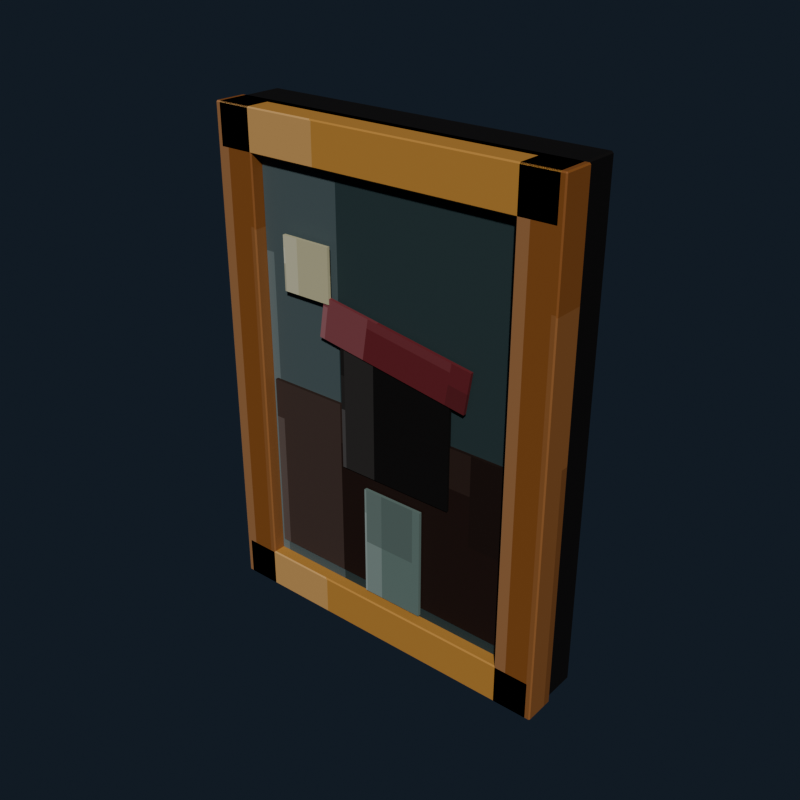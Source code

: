 # Source: framed_wall_portrait.blend  (saved by Blender 5.2.44; exported with 4.5.12 LTS)
import bpy
from mathutils import Matrix  # noqa: F401  (used for matrix-valued properties, if any)

bpy.ops.wm.read_factory_settings(use_empty=True)
scene = bpy.context.scene
scene.name = 'Scene'

# ---- collections
col_collection = bpy.data.collections.new('Collection'); scene.collection.children.link(col_collection)

# ---- images (referenced by path relative to the original .blend; pixels are not part of the script)
import os
ASSET_DIR = os.environ.get("B2B_ASSET_DIR", "")  # directory of the original .blend (textures are referenced by path, not embedded)
HERE = os.path.dirname(os.path.abspath(__file__))  # packed textures are extracted next to this script under _unpacked/

def load_image(name, relpath, width, height, colorspace="sRGB"):
    """Load a texture the original file referenced (path relative to the .blend, or extracted next to this script)."""
    p = next((c for c in (os.path.join(HERE, relpath), os.path.join(ASSET_DIR, relpath)) if relpath and os.path.exists(c)), "")
    if p:
        img = bpy.data.images.load(p, check_existing=True)
        img.name = name
    else:  # same state as the original file: an image datablock whose file is absent (Cycles renders it pink)
        img = bpy.data.images.new(name, width, height)
        img.source = "FILE"
        img.filepath = "//" + (relpath or name)
    img.colorspace_settings.name = colorspace
    return img
img_framed_wall_portrait_pixel_atlas = load_image('framed_wall_portrait_pixel_atlas', '_unpacked/framed_wall_portrait_pixel_atlas.b92e44a9.png', 144, 16, 'sRGB')

# ---- materials (node trees are filled in below, after node groups)
mat_framed_wall_portrait_pixel_paint = bpy.data.materials.new('Framed Wall Portrait pixel paint')

# ---- material node trees
mat_framed_wall_portrait_pixel_paint.use_nodes = True; mat_framed_wall_portrait_pixel_paint.node_tree.nodes.clear()
_N = mat_framed_wall_portrait_pixel_paint.node_tree.nodes; _L = mat_framed_wall_portrait_pixel_paint.node_tree.links
n0 = _N.new('ShaderNodeBsdfPrincipled'); n0.name = 'Principled BSDF'; n0.location = (-200, 100)
n0.inputs[1].default_value = 0.05
n0.inputs[2].default_value = 0.7
n0.inputs[10].default_value = 0.005
n1 = _N.new('ShaderNodeOutputMaterial'); n1.name = 'Material Output'; n1.location = (200, 100)
n2 = _N.new('ShaderNodeTexImage'); n2.name = 'Image Texture'; n2.location = (0, 0)
n2.image = img_framed_wall_portrait_pixel_atlas
n2.interpolation = 'Closest'
_L.new(n0.outputs[0], n1.inputs[0])
_L.new(n2.outputs[0], n0.inputs[0])
n1.is_active_output = True

# ---- world
world_world = bpy.data.worlds.new('World'); scene.world = world_world
world_world.use_nodes = True; world_world.node_tree.nodes.clear()
_N = world_world.node_tree.nodes; _L = world_world.node_tree.links
n0 = _N.new('ShaderNodeOutputWorld'); n0.name = 'World Output'; n0.location = (200, 100)
n1 = _N.new('ShaderNodeBackground'); n1.name = 'Background'; n1.location = (-200, 100)
n1.inputs[0].default_value = (0.04314, 0.06275, 0.09412, 1.0)
n1.inputs[1].default_value = 0.36
_L.new(n1.outputs[0], n0.inputs[0])
n0.is_active_output = True
world_world.color = (0.05088, 0.05088, 0.05088)
world_world.sun_shadow_jitter_overblur = 0.0

# ---- meshes
me_cube = bpy.data.meshes.new('Cube')
me_cube.from_pydata([(-0.426, -0.056, -0.61), (-0.426, -0.06, -0.606), (-0.43, -0.056, -0.606), (-0.426, -0.06, 0.606), (-0.426, -0.056, 0.61), (-0.43, -0.056, 0.606), (-0.426, 0.056, -0.61), (-0.43, 0.056, -0.606), (-0.426, 0.06, -0.606), (-0.426, 0.056, 0.61), (-0.426, 0.06, 0.606), (-0.43, 0.056, 0.606), (0.426, -0.056, -0.61), (0.43, -0.056, -0.606), (0.426, -0.06, -0.606), (0.426, -0.056, 0.61), (0.426, -0.06, 0.606), (0.43, -0.056, 0.606), (0.426, 0.056, -0.61), (0.426, 0.06, -0.606), (0.43, 0.056, -0.606), (0.426, 0.056, 0.61), (0.43, 0.056, 0.606), (0.426, 0.06, 0.606)], [], [(0, 1, 2), (3, 4, 5), (6, 7, 8), (9, 10, 11), (12, 13, 14), (15, 16, 17), (18, 19, 20), (21, 22, 23), (6, 0, 2, 7), (1, 3, 5, 2), (4, 9, 11, 5), (10, 8, 7, 11), (18, 6, 8, 19), (9, 21, 23, 10), (22, 20, 19, 23), (12, 18, 20, 13), (21, 15, 17, 22), (16, 14, 13, 17), (0, 12, 14, 1), (15, 4, 3, 16), (6, 18, 12, 0), (2, 5, 11, 7), (14, 16, 3, 1), (21, 9, 4, 15), (8, 10, 23, 19), (20, 22, 17, 13)])
_uv = me_cube.uv_layers.new(name='UVMap')
_uv.uv.foreach_set('vector', [0.01859, 0.7151, 0.01859, 0.7225, 0.01847, 0.7151, 0.06784, 0.944, 0.06792, 0.944, 0.06784, 0.945, 0.01859, 0.5074, 0.01847, 0.5074, 0.01859, 0.5, 0.06792, 0.2757, 0.06784, 0.2785, 0.06784, 0.2719, 0.04308, 0.7151, 0.04326, 0.7151, 0.04318, 0.723, 0.06797, 0.7193, 0.06784, 0.7235, 0.06784, 0.7169, 0.04308, 0.5074, 0.04318, 0.4995, 0.04326, 0.5074, 0.06797, 0.5053, 0.06784, 0.5074, 0.06784, 0.4992, 0.01859, 0.5074, 0.01859, 0.7151, 0.01847, 0.7151, 0.01847, 0.5074, 0.04328, 0.055, 0.06784, 0.055, 0.06784, 0.06242, 0.04328, 0.06242, 0.06792, 0.06242, 0.06792, 0.2757, 0.06784, 0.2719, 0.06784, 0.06242, 0.06784, 0.2785, 0.04328, 0.2785, 0.04328, 0.2701, 0.06784, 0.2719, 0.04308, 0.5074, 0.01859, 0.5074, 0.01859, 0.5, 0.04318, 0.4995, 0.06792, 0.2757, 0.06797, 0.5053, 0.06784, 0.4992, 0.06784, 0.2785, 0.06784, 0.5074, 0.04326, 0.5074, 0.04318, 0.4995, 0.06784, 0.4992, 0.04308, 0.7151, 0.04308, 0.5074, 0.04326, 0.5074, 0.04326, 0.7151, 0.06797, 0.5053, 0.06797, 0.7193, 0.06784, 0.7169, 0.06784, 0.5074, 0.06784, 0.7235, 0.04318, 0.723, 0.04326, 0.7151, 0.06784, 0.7169, 0.01859, 0.7151, 0.04308, 0.7151, 0.04318, 0.723, 0.01859, 0.7225, 0.06797, 0.7193, 0.06792, 0.944, 0.06784, 0.944, 0.06784, 0.7235, 0.01859, 0.5074, 0.04308, 0.5074, 0.04308, 0.7151, 0.01859, 0.7151, 0.04328, 0.06242, 0.06784, 0.06242, 0.06784, 0.2719, 0.04328, 0.2701, 0.04318, 0.723, 0.06784, 0.7235, 0.06784, 0.944, 0.04328, 0.944, 0.06797, 0.5053, 0.09252, 0.5074, 0.09252, 0.7151, 0.06797, 0.7193, 0.04328, 0.2785, 0.06784, 0.2785, 0.06784, 0.4992, 0.04318, 0.4995, 0.04326, 0.5074, 0.06784, 0.5074, 0.06784, 0.7169, 0.04326, 0.7151])
me_cube.materials.append(mat_framed_wall_portrait_pixel_paint)
me_cube.update()
me_cube_001 = bpy.data.meshes.new('Cube.001')
me_cube_001.from_pydata([(-0.339, -0.0115, -0.51), (-0.339, -0.0125, -0.509), (-0.34, -0.0115, -0.509), (-0.339, -0.0125, 0.509), (-0.339, -0.0115, 0.51), (-0.34, -0.0115, 0.509), (-0.339, 0.0115, -0.51), (-0.34, 0.0115, -0.509), (-0.339, 0.0125, -0.509), (-0.339, 0.0115, 0.51), (-0.339, 0.0125, 0.509), (-0.34, 0.0115, 0.509), (0.339, -0.0115, -0.51), (0.34, -0.0115, -0.509), (0.339, -0.0125, -0.509), (0.339, -0.0115, 0.51), (0.339, -0.0125, 0.509), (0.34, -0.0115, 0.509), (0.339, 0.0115, -0.51), (0.339, 0.0125, -0.509), (0.34, 0.0115, -0.509), (0.339, 0.0115, 0.51), (0.34, 0.0115, 0.509), (0.339, 0.0125, 0.509)], [], [(0, 1, 2), (3, 4, 5), (6, 7, 8), (9, 10, 11), (12, 13, 14), (15, 16, 17), (18, 19, 20), (21, 22, 23), (6, 0, 2, 7), (1, 3, 5, 2), (4, 9, 11, 5), (10, 8, 7, 11), (18, 6, 8, 19), (9, 21, 23, 10), (22, 20, 19, 23), (12, 18, 20, 13), (21, 15, 17, 22), (16, 14, 13, 17), (0, 12, 14, 1), (15, 4, 3, 16), (6, 18, 12, 0), (2, 5, 11, 7), (14, 16, 3, 1), (21, 9, 4, 15), (8, 10, 23, 19), (20, 22, 17, 13)])
_uv = me_cube_001.uv_layers.new(name='UVMap')
_uv.uv.foreach_set('vector', [0.5741, 0.7136, 0.5741, 0.7225, 0.574, 0.7136, 0.6234, 0.9447, 0.6235, 0.9447, 0.6234, 0.945, 0.5741, 0.5089, 0.574, 0.5089, 0.5741, 0.5, 0.6235, 0.2748, 0.6234, 0.2778, 0.6234, 0.2708, 0.5987, 0.7136, 0.5988, 0.7136, 0.5987, 0.7227, 0.6235, 0.7182, 0.6234, 0.7228, 0.6234, 0.7158, 0.5987, 0.5089, 0.5987, 0.4998, 0.5988, 0.5089, 0.6235, 0.5066, 0.6234, 0.5089, 0.6234, 0.4998, 0.5741, 0.5089, 0.5741, 0.7136, 0.574, 0.7136, 0.574, 0.5089, 0.5988, 0.055, 0.6234, 0.055, 0.6234, 0.0639, 0.5988, 0.0639, 0.6235, 0.0639, 0.6235, 0.2748, 0.6234, 0.2708, 0.6234, 0.0639, 0.6234, 0.2778, 0.5988, 0.2778, 0.5988, 0.2686, 0.6234, 0.2708, 0.5987, 0.5089, 0.5741, 0.5089, 0.5741, 0.5, 0.5987, 0.4998, 0.6235, 0.2748, 0.6235, 0.5066, 0.6234, 0.4998, 0.6234, 0.2778, 0.6234, 0.5089, 0.5988, 0.5089, 0.5987, 0.4998, 0.6234, 0.4998, 0.5987, 0.7136, 0.5987, 0.5089, 0.5988, 0.5089, 0.5988, 0.7136, 0.6235, 0.5066, 0.6235, 0.7182, 0.6234, 0.7158, 0.6234, 0.5089, 0.6234, 0.7228, 0.5987, 0.7227, 0.5988, 0.7136, 0.6234, 0.7158, 0.5741, 0.7136, 0.5987, 0.7136, 0.5987, 0.7227, 0.5741, 0.7225, 0.6235, 0.7182, 0.6235, 0.9447, 0.6234, 0.9447, 0.6234, 0.7228, 0.5741, 0.5089, 0.5987, 0.5089, 0.5987, 0.7136, 0.5741, 0.7136, 0.5988, 0.0639, 0.6234, 0.0639, 0.6234, 0.2708, 0.5988, 0.2686, 0.5987, 0.7227, 0.6234, 0.7228, 0.6234, 0.9447, 0.5988, 0.9447, 0.6235, 0.5066, 0.6482, 0.5089, 0.6482, 0.7136, 0.6235, 0.7182, 0.5988, 0.2778, 0.6234, 0.2778, 0.6234, 0.4998, 0.5987, 0.4998, 0.5988, 0.5089, 0.6234, 0.5089, 0.6234, 0.7158, 0.5988, 0.7136])
me_cube_001.materials.append(mat_framed_wall_portrait_pixel_paint)
me_cube_001.update()
me_cube_002 = bpy.data.meshes.new('Cube.002')
me_cube_002.from_pydata([(-0.047, -0.037, -0.61), (-0.047, -0.04, -0.607), (-0.05, -0.037, -0.607), (-0.047, -0.04, 0.607), (-0.047, -0.037, 0.61), (-0.05, -0.037, 0.607), (-0.047, 0.037, -0.61), (-0.05, 0.037, -0.607), (-0.047, 0.04, -0.607), (-0.047, 0.037, 0.61), (-0.047, 0.04, 0.607), (-0.05, 0.037, 0.607), (0.047, -0.037, -0.61), (0.05, -0.037, -0.607), (0.047, -0.04, -0.607), (0.047, -0.037, 0.61), (0.047, -0.04, 0.607), (0.05, -0.037, 0.607), (0.047, 0.037, -0.61), (0.047, 0.04, -0.607), (0.05, 0.037, -0.607), (0.047, 0.037, 0.61), (0.05, 0.037, 0.607), (0.047, 0.04, 0.607)], [], [(0, 1, 2), (3, 4, 5), (6, 7, 8), (9, 10, 11), (12, 13, 14), (15, 16, 17), (18, 19, 20), (21, 22, 23), (6, 0, 2, 7), (1, 3, 5, 2), (4, 9, 11, 5), (10, 8, 7, 11), (18, 6, 8, 19), (9, 21, 23, 10), (22, 20, 19, 23), (12, 18, 20, 13), (21, 15, 17, 22), (16, 14, 13, 17), (0, 12, 14, 1), (15, 4, 3, 16), (6, 18, 12, 0), (2, 5, 11, 7), (14, 16, 3, 1), (21, 9, 4, 15), (8, 10, 23, 19), (20, 22, 17, 13)])
_uv = me_cube_002.uv_layers.new(name='UVMap')
_uv.uv.foreach_set('vector', [0.3525, 0.7142, 0.3525, 0.7225, 0.3518, 0.7142, 0.4012, 0.9383, 0.4013, 0.9383, 0.4012, 0.945, 0.3525, 0.5083, 0.3518, 0.5083, 0.3525, 0.5, 0.4013, 0.2792, 0.4012, 0.2842, 0.4012, 0.2712, 0.3758, 0.7142, 0.3766, 0.7142, 0.3762, 0.7258, 0.4016, 0.7217, 0.4012, 0.7292, 0.4012, 0.7162, 0.3758, 0.5083, 0.3762, 0.4967, 0.3766, 0.5083, 0.4016, 0.5046, 0.4012, 0.5083, 0.4012, 0.495, 0.3525, 0.5083, 0.3525, 0.7142, 0.3518, 0.7142, 0.3518, 0.5083, 0.3766, 0.055, 0.4012, 0.055, 0.4012, 0.06334, 0.3766, 0.06334, 0.4013, 0.06334, 0.4013, 0.2792, 0.4012, 0.2712, 0.4012, 0.06334, 0.4012, 0.2842, 0.3766, 0.2842, 0.3766, 0.2692, 0.4012, 0.2712, 0.3758, 0.5083, 0.3525, 0.5083, 0.3525, 0.5, 0.3762, 0.4967, 0.4013, 0.2792, 0.4016, 0.5046, 0.4012, 0.495, 0.4012, 0.2842, 0.4012, 0.5083, 0.3766, 0.5083, 0.3762, 0.4967, 0.4012, 0.495, 0.3758, 0.7142, 0.3758, 0.5083, 0.3766, 0.5083, 0.3766, 0.7142, 0.4016, 0.5046, 0.4016, 0.7217, 0.4012, 0.7162, 0.4012, 0.5083, 0.4012, 0.7292, 0.3762, 0.7258, 0.3766, 0.7142, 0.4012, 0.7162, 0.3525, 0.7142, 0.3758, 0.7142, 0.3762, 0.7258, 0.3525, 0.7225, 0.4016, 0.7217, 0.4013, 0.9383, 0.4012, 0.9383, 0.4012, 0.7292, 0.3525, 0.5083, 0.3758, 0.5083, 0.3758, 0.7142, 0.3525, 0.7142, 0.3766, 0.06334, 0.4012, 0.06334, 0.4012, 0.2712, 0.3766, 0.2692, 0.3762, 0.7258, 0.4012, 0.7292, 0.4012, 0.9383, 0.3766, 0.9383, 0.4016, 0.5046, 0.4252, 0.5083, 0.4252, 0.7142, 0.4016, 0.7217, 0.3766, 0.2842, 0.4012, 0.2842, 0.4012, 0.495, 0.3762, 0.4967, 0.3766, 0.5083, 0.4012, 0.5083, 0.4012, 0.7162, 0.3766, 0.7142])
me_cube_002.materials.append(mat_framed_wall_portrait_pixel_paint)
me_cube_002.update()
me_cube_003 = bpy.data.meshes.new('Cube.003')
me_cube_003.from_pydata([(-0.047, -0.037, -0.61), (-0.047, -0.04, -0.607), (-0.05, -0.037, -0.607), (-0.047, -0.04, 0.607), (-0.047, -0.037, 0.61), (-0.05, -0.037, 0.607), (-0.047, 0.037, -0.61), (-0.05, 0.037, -0.607), (-0.047, 0.04, -0.607), (-0.047, 0.037, 0.61), (-0.047, 0.04, 0.607), (-0.05, 0.037, 0.607), (0.047, -0.037, -0.61), (0.05, -0.037, -0.607), (0.047, -0.04, -0.607), (0.047, -0.037, 0.61), (0.047, -0.04, 0.607), (0.05, -0.037, 0.607), (0.047, 0.037, -0.61), (0.047, 0.04, -0.607), (0.05, 0.037, -0.607), (0.047, 0.037, 0.61), (0.05, 0.037, 0.607), (0.047, 0.04, 0.607)], [], [(0, 1, 2), (3, 4, 5), (6, 7, 8), (9, 10, 11), (12, 13, 14), (15, 16, 17), (18, 19, 20), (21, 22, 23), (6, 0, 2, 7), (1, 3, 5, 2), (4, 9, 11, 5), (10, 8, 7, 11), (18, 6, 8, 19), (9, 21, 23, 10), (22, 20, 19, 23), (12, 18, 20, 13), (21, 15, 17, 22), (16, 14, 13, 17), (0, 12, 14, 1), (15, 4, 3, 16), (6, 18, 12, 0), (2, 5, 11, 7), (14, 16, 3, 1), (21, 9, 4, 15), (8, 10, 23, 19), (20, 22, 17, 13)])
_uv = me_cube_003.uv_layers.new(name='UVMap')
_uv.uv.foreach_set('vector', [0.3525, 0.7142, 0.3525, 0.7225, 0.3518, 0.7142, 0.4012, 0.9383, 0.4013, 0.9383, 0.4012, 0.945, 0.3525, 0.5083, 0.3518, 0.5083, 0.3525, 0.5, 0.4013, 0.2792, 0.4012, 0.2842, 0.4012, 0.2712, 0.3758, 0.7142, 0.3766, 0.7142, 0.3762, 0.7258, 0.4016, 0.7217, 0.4012, 0.7292, 0.4012, 0.7162, 0.3758, 0.5083, 0.3762, 0.4967, 0.3766, 0.5083, 0.4016, 0.5046, 0.4012, 0.5083, 0.4012, 0.495, 0.3525, 0.5083, 0.3525, 0.7142, 0.3518, 0.7142, 0.3518, 0.5083, 0.3766, 0.055, 0.4012, 0.055, 0.4012, 0.06334, 0.3766, 0.06334, 0.4013, 0.06334, 0.4013, 0.2792, 0.4012, 0.2712, 0.4012, 0.06334, 0.4012, 0.2842, 0.3766, 0.2842, 0.3766, 0.2692, 0.4012, 0.2712, 0.3758, 0.5083, 0.3525, 0.5083, 0.3525, 0.5, 0.3762, 0.4967, 0.4013, 0.2792, 0.4016, 0.5046, 0.4012, 0.495, 0.4012, 0.2842, 0.4012, 0.5083, 0.3766, 0.5083, 0.3762, 0.4967, 0.4012, 0.495, 0.3758, 0.7142, 0.3758, 0.5083, 0.3766, 0.5083, 0.3766, 0.7142, 0.4016, 0.5046, 0.4016, 0.7217, 0.4012, 0.7162, 0.4012, 0.5083, 0.4012, 0.7292, 0.3762, 0.7258, 0.3766, 0.7142, 0.4012, 0.7162, 0.3525, 0.7142, 0.3758, 0.7142, 0.3762, 0.7258, 0.3525, 0.7225, 0.4016, 0.7217, 0.4013, 0.9383, 0.4012, 0.9383, 0.4012, 0.7292, 0.3525, 0.5083, 0.3758, 0.5083, 0.3758, 0.7142, 0.3525, 0.7142, 0.3766, 0.06334, 0.4012, 0.06334, 0.4012, 0.2712, 0.3766, 0.2692, 0.3762, 0.7258, 0.4012, 0.7292, 0.4012, 0.9383, 0.3766, 0.9383, 0.4016, 0.5046, 0.4252, 0.5083, 0.4252, 0.7142, 0.4016, 0.7217, 0.3766, 0.2842, 0.4012, 0.2842, 0.4012, 0.495, 0.3762, 0.4967, 0.3766, 0.5083, 0.4012, 0.5083, 0.4012, 0.7162, 0.3766, 0.7142])
me_cube_003.materials.append(mat_framed_wall_portrait_pixel_paint)
me_cube_003.update()
me_cube_004 = bpy.data.meshes.new('Cube.004')
me_cube_004.from_pydata([(-0.427, -0.037, -0.05), (-0.427, -0.04, -0.047), (-0.43, -0.037, -0.047), (-0.427, -0.04, 0.047), (-0.427, -0.037, 0.05), (-0.43, -0.037, 0.047), (-0.427, 0.037, -0.05), (-0.43, 0.037, -0.047), (-0.427, 0.04, -0.047), (-0.427, 0.037, 0.05), (-0.427, 0.04, 0.047), (-0.43, 0.037, 0.047), (0.427, -0.037, -0.05), (0.43, -0.037, -0.047), (0.427, -0.04, -0.047), (0.427, -0.037, 0.05), (0.427, -0.04, 0.047), (0.43, -0.037, 0.047), (0.427, 0.037, -0.05), (0.427, 0.04, -0.047), (0.43, 0.037, -0.047), (0.427, 0.037, 0.05), (0.43, 0.037, 0.047), (0.427, 0.04, 0.047)], [], [(0, 1, 2), (3, 4, 5), (6, 7, 8), (9, 10, 11), (12, 13, 14), (15, 16, 17), (18, 19, 20), (21, 22, 23), (6, 0, 2, 7), (1, 3, 5, 2), (4, 9, 11, 5), (10, 8, 7, 11), (18, 6, 8, 19), (9, 21, 23, 10), (22, 20, 19, 23), (12, 18, 20, 13), (21, 15, 17, 22), (16, 14, 13, 17), (0, 12, 14, 1), (15, 4, 3, 16), (6, 18, 12, 0), (2, 5, 11, 7), (14, 16, 3, 1), (21, 9, 4, 15), (8, 10, 23, 19), (20, 22, 17, 13)])
_uv = me_cube_004.uv_layers.new(name='UVMap')
_uv.uv.foreach_set('vector', [0.463, 0.7142, 0.463, 0.7225, 0.4629, 0.7142, 0.5116, 0.9442, 0.5124, 0.9442, 0.5116, 0.945, 0.463, 0.5083, 0.4629, 0.5083, 0.463, 0.5, 0.5124, 0.2752, 0.5116, 0.2783, 0.5116, 0.2712, 0.4876, 0.7142, 0.4882, 0.7142, 0.488, 0.7229, 0.5124, 0.7187, 0.5116, 0.7233, 0.5116, 0.7162, 0.4876, 0.5083, 0.488, 0.4996, 0.4882, 0.5083, 0.5124, 0.5061, 0.5116, 0.5083, 0.5116, 0.4994, 0.463, 0.5083, 0.463, 0.7142, 0.4629, 0.7142, 0.4629, 0.5083, 0.4884, 0.055, 0.5116, 0.055, 0.5116, 0.06334, 0.4884, 0.06334, 0.5124, 0.06334, 0.5124, 0.2752, 0.5116, 0.2712, 0.5116, 0.06334, 0.5116, 0.2783, 0.4884, 0.2783, 0.4884, 0.2692, 0.5116, 0.2712, 0.4876, 0.5083, 0.463, 0.5083, 0.463, 0.5, 0.488, 0.4996, 0.5124, 0.2752, 0.5124, 0.5061, 0.5116, 0.4994, 0.5116, 0.2783, 0.5116, 0.5083, 0.4882, 0.5083, 0.488, 0.4996, 0.5116, 0.4994, 0.4876, 0.7142, 0.4876, 0.5083, 0.4882, 0.5083, 0.4882, 0.7142, 0.5124, 0.5061, 0.5124, 0.7187, 0.5116, 0.7162, 0.5116, 0.5083, 0.5116, 0.7233, 0.488, 0.7229, 0.4882, 0.7142, 0.5116, 0.7162, 0.463, 0.7142, 0.4876, 0.7142, 0.488, 0.7229, 0.463, 0.7225, 0.5124, 0.7187, 0.5124, 0.9442, 0.5116, 0.9442, 0.5116, 0.7233, 0.463, 0.5083, 0.4876, 0.5083, 0.4876, 0.7142, 0.463, 0.7142, 0.4884, 0.06334, 0.5116, 0.06334, 0.5116, 0.2712, 0.4884, 0.2692, 0.488, 0.7229, 0.5116, 0.7233, 0.5116, 0.9442, 0.4884, 0.9442, 0.5124, 0.5061, 0.537, 0.5083, 0.537, 0.7142, 0.5124, 0.7187, 0.4884, 0.2783, 0.5116, 0.2783, 0.5116, 0.4994, 0.488, 0.4996, 0.4882, 0.5083, 0.5116, 0.5083, 0.5116, 0.7162, 0.4882, 0.7142])
me_cube_004.materials.append(mat_framed_wall_portrait_pixel_paint)
me_cube_004.update()
me_cube_005 = bpy.data.meshes.new('Cube.005')
me_cube_005.from_pydata([(-0.427, -0.037, -0.05), (-0.427, -0.04, -0.047), (-0.43, -0.037, -0.047), (-0.427, -0.04, 0.047), (-0.427, -0.037, 0.05), (-0.43, -0.037, 0.047), (-0.427, 0.037, -0.05), (-0.43, 0.037, -0.047), (-0.427, 0.04, -0.047), (-0.427, 0.037, 0.05), (-0.427, 0.04, 0.047), (-0.43, 0.037, 0.047), (0.427, -0.037, -0.05), (0.43, -0.037, -0.047), (0.427, -0.04, -0.047), (0.427, -0.037, 0.05), (0.427, -0.04, 0.047), (0.43, -0.037, 0.047), (0.427, 0.037, -0.05), (0.427, 0.04, -0.047), (0.43, 0.037, -0.047), (0.427, 0.037, 0.05), (0.43, 0.037, 0.047), (0.427, 0.04, 0.047)], [], [(0, 1, 2), (3, 4, 5), (6, 7, 8), (9, 10, 11), (12, 13, 14), (15, 16, 17), (18, 19, 20), (21, 22, 23), (6, 0, 2, 7), (1, 3, 5, 2), (4, 9, 11, 5), (10, 8, 7, 11), (18, 6, 8, 19), (9, 21, 23, 10), (22, 20, 19, 23), (12, 18, 20, 13), (21, 15, 17, 22), (16, 14, 13, 17), (0, 12, 14, 1), (15, 4, 3, 16), (6, 18, 12, 0), (2, 5, 11, 7), (14, 16, 3, 1), (21, 9, 4, 15), (8, 10, 23, 19), (20, 22, 17, 13)])
_uv = me_cube_005.uv_layers.new(name='UVMap')
_uv.uv.foreach_set('vector', [0.463, 0.7142, 0.463, 0.7225, 0.4629, 0.7142, 0.5116, 0.9442, 0.5124, 0.9442, 0.5116, 0.945, 0.463, 0.5083, 0.4629, 0.5083, 0.463, 0.5, 0.5124, 0.2752, 0.5116, 0.2783, 0.5116, 0.2712, 0.4876, 0.7142, 0.4882, 0.7142, 0.488, 0.7229, 0.5124, 0.7187, 0.5116, 0.7233, 0.5116, 0.7162, 0.4876, 0.5083, 0.488, 0.4996, 0.4882, 0.5083, 0.5124, 0.5061, 0.5116, 0.5083, 0.5116, 0.4994, 0.463, 0.5083, 0.463, 0.7142, 0.4629, 0.7142, 0.4629, 0.5083, 0.4884, 0.055, 0.5116, 0.055, 0.5116, 0.06334, 0.4884, 0.06334, 0.5124, 0.06334, 0.5124, 0.2752, 0.5116, 0.2712, 0.5116, 0.06334, 0.5116, 0.2783, 0.4884, 0.2783, 0.4884, 0.2692, 0.5116, 0.2712, 0.4876, 0.5083, 0.463, 0.5083, 0.463, 0.5, 0.488, 0.4996, 0.5124, 0.2752, 0.5124, 0.5061, 0.5116, 0.4994, 0.5116, 0.2783, 0.5116, 0.5083, 0.4882, 0.5083, 0.488, 0.4996, 0.5116, 0.4994, 0.4876, 0.7142, 0.4876, 0.5083, 0.4882, 0.5083, 0.4882, 0.7142, 0.5124, 0.5061, 0.5124, 0.7187, 0.5116, 0.7162, 0.5116, 0.5083, 0.5116, 0.7233, 0.488, 0.7229, 0.4882, 0.7142, 0.5116, 0.7162, 0.463, 0.7142, 0.4876, 0.7142, 0.488, 0.7229, 0.463, 0.7225, 0.5124, 0.7187, 0.5124, 0.9442, 0.5116, 0.9442, 0.5116, 0.7233, 0.463, 0.5083, 0.4876, 0.5083, 0.4876, 0.7142, 0.463, 0.7142, 0.4884, 0.06334, 0.5116, 0.06334, 0.5116, 0.2712, 0.4884, 0.2692, 0.488, 0.7229, 0.5116, 0.7233, 0.5116, 0.9442, 0.4884, 0.9442, 0.5124, 0.5061, 0.537, 0.5083, 0.537, 0.7142, 0.5124, 0.7187, 0.4884, 0.2783, 0.5116, 0.2783, 0.5116, 0.4994, 0.488, 0.4996, 0.4882, 0.5083, 0.5116, 0.5083, 0.5116, 0.7162, 0.4882, 0.7142])
me_cube_005.materials.append(mat_framed_wall_portrait_pixel_paint)
me_cube_005.update()
me_cube_006 = bpy.data.meshes.new('Cube.006')
me_cube_006.from_pydata([(-0.325, -0.004, -0.225), (-0.325, -0.004, 0.225), (-0.325, 0.004, -0.225), (-0.325, 0.004, 0.225), (0.325, -0.004, -0.225), (0.325, -0.004, 0.225), (0.325, 0.004, -0.225), (0.325, 0.004, 0.225)], [], [(0, 1, 3, 2), (2, 3, 7, 6), (6, 7, 5, 4), (4, 5, 1, 0), (2, 6, 4, 0), (7, 3, 1, 5)])
_uv = me_cube_006.uv_layers.new(name='UVMap')
_uv.uv.foreach_set('vector', [0.1543, 0.055, 0.179, 0.055, 0.179, 0.2775, 0.1543, 0.2775, 0.1543, 0.2775, 0.179, 0.2775, 0.179, 0.5, 0.1543, 0.5, 0.1543, 0.5, 0.179, 0.5, 0.179, 0.7225, 0.1543, 0.7225, 0.1543, 0.7225, 0.179, 0.7225, 0.179, 0.945, 0.1543, 0.945, 0.1296, 0.5, 0.1543, 0.5, 0.1543, 0.7225, 0.1296, 0.7225, 0.179, 0.5, 0.2037, 0.5, 0.2037, 0.7225, 0.179, 0.7225])
me_cube_006.materials.append(mat_framed_wall_portrait_pixel_paint)
me_cube_006.update()
me_cube_007 = bpy.data.meshes.new('Cube.007')
me_cube_007.from_pydata([(-0.15, -0.004, -0.15), (-0.15, -0.004, 0.15), (-0.15, 0.004, -0.15), (-0.15, 0.004, 0.15), (0.15, -0.004, -0.15), (0.15, -0.004, 0.15), (0.15, 0.004, -0.15), (0.15, 0.004, 0.15)], [], [(0, 1, 3, 2), (2, 3, 7, 6), (6, 7, 5, 4), (4, 5, 1, 0), (2, 6, 4, 0), (7, 3, 1, 5)])
_uv = me_cube_007.uv_layers.new(name='UVMap')
_uv.uv.foreach_set('vector', [0.04319, 0.055, 0.06792, 0.055, 0.06792, 0.2775, 0.04319, 0.2775, 0.04319, 0.2775, 0.06792, 0.2775, 0.06792, 0.5, 0.04319, 0.5, 0.04319, 0.5, 0.06792, 0.5, 0.06792, 0.7225, 0.04319, 0.7225, 0.04319, 0.7225, 0.06792, 0.7225, 0.06792, 0.945, 0.04319, 0.945, 0.01847, 0.5, 0.04319, 0.5, 0.04319, 0.7225, 0.01847, 0.7225, 0.06792, 0.5, 0.09264, 0.5, 0.09264, 0.7225, 0.06792, 0.7225])
me_cube_007.materials.append(mat_framed_wall_portrait_pixel_paint)
me_cube_007.update()
me_cube_008 = bpy.data.meshes.new('Cube.008')
me_cube_008.from_pydata([(-0.2, -0.004, -0.05), (-0.2, -0.004, 0.05), (-0.2, 0.004, -0.05), (-0.2, 0.004, 0.05), (0.2, -0.004, -0.05), (0.2, -0.004, 0.05), (0.2, 0.004, -0.05), (0.2, 0.004, 0.05)], [], [(0, 1, 3, 2), (2, 3, 7, 6), (6, 7, 5, 4), (4, 5, 1, 0), (2, 6, 4, 0), (7, 3, 1, 5)])
_uv = me_cube_008.uv_layers.new(name='UVMap')
_uv.uv.foreach_set('vector', [0.9321, 0.055, 0.9568, 0.055, 0.9568, 0.2775, 0.9321, 0.2775, 0.9321, 0.2775, 0.9568, 0.2775, 0.9568, 0.5, 0.9321, 0.5, 0.9321, 0.5, 0.9568, 0.5, 0.9568, 0.7225, 0.9321, 0.7225, 0.9321, 0.7225, 0.9568, 0.7225, 0.9568, 0.945, 0.9321, 0.945, 0.9074, 0.5, 0.9321, 0.5, 0.9321, 0.7225, 0.9074, 0.7225, 0.9568, 0.5, 0.9815, 0.5, 0.9815, 0.7225, 0.9568, 0.7225])
me_cube_008.materials.append(mat_framed_wall_portrait_pixel_paint)
me_cube_008.update()
me_cube_009 = bpy.data.meshes.new('Cube.009')
me_cube_009.from_pydata([(-0.065, -0.004, -0.065), (-0.065, -0.004, 0.065), (-0.065, 0.004, -0.065), (-0.065, 0.004, 0.065), (0.065, -0.004, -0.065), (0.065, -0.004, 0.065), (0.065, 0.004, -0.065), (0.065, 0.004, 0.065)], [], [(0, 1, 3, 2), (2, 3, 7, 6), (6, 7, 5, 4), (4, 5, 1, 0), (2, 6, 4, 0), (7, 3, 1, 5)])
_uv = me_cube_009.uv_layers.new(name='UVMap')
_uv.uv.foreach_set('vector', [0.821, 0.055, 0.8457, 0.055, 0.8457, 0.2775, 0.821, 0.2775, 0.821, 0.2775, 0.8457, 0.2775, 0.8457, 0.5, 0.821, 0.5, 0.821, 0.5, 0.8457, 0.5, 0.8457, 0.7225, 0.821, 0.7225, 0.821, 0.7225, 0.8457, 0.7225, 0.8457, 0.945, 0.821, 0.945, 0.7962, 0.5, 0.821, 0.5, 0.821, 0.7225, 0.7962, 0.7225, 0.8457, 0.5, 0.8704, 0.5, 0.8704, 0.7225, 0.8457, 0.7225])
me_cube_009.materials.append(mat_framed_wall_portrait_pixel_paint)
me_cube_009.update()
me_cube_010 = bpy.data.meshes.new('Cube.010')
me_cube_010.from_pydata([(-0.08, -0.004, -0.14), (-0.08, -0.004, 0.14), (-0.08, 0.004, -0.14), (-0.08, 0.004, 0.14), (0.08, -0.004, -0.14), (0.08, -0.004, 0.14), (0.08, 0.004, -0.14), (0.08, 0.004, 0.14)], [], [(0, 1, 3, 2), (2, 3, 7, 6), (6, 7, 5, 4), (4, 5, 1, 0), (2, 6, 4, 0), (7, 3, 1, 5)])
_uv = me_cube_010.uv_layers.new(name='UVMap')
_uv.uv.foreach_set('vector', [0.7099, 0.055, 0.7346, 0.055, 0.7346, 0.2775, 0.7099, 0.2775, 0.7099, 0.2775, 0.7346, 0.2775, 0.7346, 0.5, 0.7099, 0.5, 0.7099, 0.5, 0.7346, 0.5, 0.7346, 0.7225, 0.7099, 0.7225, 0.7099, 0.7225, 0.7346, 0.7225, 0.7346, 0.945, 0.7099, 0.945, 0.6851, 0.5, 0.7099, 0.5, 0.7099, 0.7225, 0.6851, 0.7225, 0.7346, 0.5, 0.7593, 0.5, 0.7593, 0.7225, 0.7346, 0.7225])
me_cube_010.materials.append(mat_framed_wall_portrait_pixel_paint)
me_cube_010.update()

# ---- objects
ob_portraitback = bpy.data.objects.new('PortraitBack', me_cube)
ob_portraitcanvas = bpy.data.objects.new('PortraitCanvas', me_cube_001)
ob_framel = bpy.data.objects.new('FrameL', me_cube_002)
ob_framer = bpy.data.objects.new('FrameR', me_cube_003)
ob_frametop = bpy.data.objects.new('FrameTop', me_cube_004)
ob_framebottom = bpy.data.objects.new('FrameBottom', me_cube_005)
ob_portraitground = bpy.data.objects.new('PortraitGround', me_cube_006)
ob_portraitmanor = bpy.data.objects.new('PortraitManor', me_cube_007)
ob_portraitroof = bpy.data.objects.new('PortraitRoof', me_cube_008)
ob_portraitmoon = bpy.data.objects.new('PortraitMoon', me_cube_009)
ob_portraitpath = bpy.data.objects.new('PortraitPath', me_cube_010)

# ---- transforms, parenting, visibility, modifiers, constraints
ob_portraitback.location = (0.0, 0.0, 1.28)
ob_portraitcanvas.location = (0.0, -0.072, 1.28)
ob_framel.location = (-0.39, -0.075, 1.28)
ob_framer.location = (0.39, -0.075, 1.28)
ob_frametop.location = (0.0, -0.075, 1.84)
ob_framebottom.location = (0.0, -0.075, 0.72)
ob_portraitground.location = (0.0, -0.089, 1.03)
ob_portraitmanor.location = (0.04, -0.095, 1.25)
ob_portraitroof.location = (0.04, -0.099, 1.43)
ob_portraitroof.rotation_euler = (0.0, 0.1571, 0.0)
ob_portraitmoon.location = (-0.2, -0.101, 1.56)
ob_portraitpath.location = (0.04, -0.102, 0.93)

# ---- collection membership
col_collection.objects.link(ob_portraitback)
col_collection.objects.link(ob_portraitcanvas)
col_collection.objects.link(ob_framel)
col_collection.objects.link(ob_framer)
col_collection.objects.link(ob_frametop)
col_collection.objects.link(ob_framebottom)
col_collection.objects.link(ob_portraitground)
col_collection.objects.link(ob_portraitmanor)
col_collection.objects.link(ob_portraitroof)
col_collection.objects.link(ob_portraitmoon)
col_collection.objects.link(ob_portraitpath)

# ---- scene / render settings (as saved in the file)
scene.frame_start = 1; scene.frame_end = 250; scene.frame_set(1)
scene.render.engine = 'BLENDER_EEVEE_NEXT'
scene.render.resolution_x = 640
scene.render.resolution_y = 640
scene.render.bake_bias = 0.0
scene.render.bake_samples = 0
scene.render.compositor_device = 'GPU'
scene.eevee.use_volume_custom_range = False
scene.eevee.fast_gi_thickness_near = 0.1
scene.eevee.fast_gi_thickness_far = 0.0
scene.eevee.ray_tracing_options.screen_trace_thickness = 0.1
scene.view_settings.look = 'AgX - Medium High Contrast'
bpy.context.view_layer.update()

# ---- added for rendering (the .blend has no active camera and no usable light): camera, sun
cam_auto = bpy.data.cameras.new('AutoCamera')
cam_auto.lens = 50.0
cam_auto.sensor_width = 36.0
cam_auto.clip_end = 1000.0
ob_auto_camera = bpy.data.objects.new('AutoCamera', cam_auto)
scene.collection.objects.link(ob_auto_camera)
ob_auto_camera.location = (1.40117, -1.7089, 2.40093)
ob_auto_camera.rotation_euler = (1.09748, -7.21219e-08, 0.694738)
scene.camera = ob_auto_camera
light_auto_sun = bpy.data.lights.new('AutoSun', 'SUN')
light_auto_sun.energy = 3.0
light_auto_sun.angle = 0.0523599
ob_auto_sun = bpy.data.objects.new('AutoSun', light_auto_sun)
scene.collection.objects.link(ob_auto_sun)
ob_auto_sun.rotation_euler = (0.872665, 0.174533, 0.523599)
bpy.context.view_layer.update()
